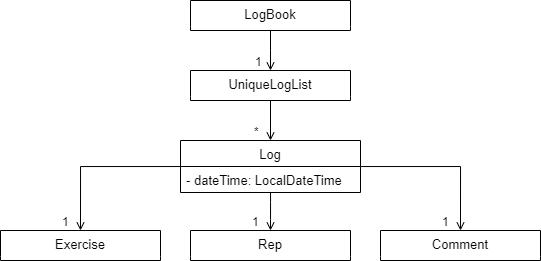

The diagram above was exported from draw.io. Its source (the exported page's mxGraphModel, read from the mxfile embedded in the PNG):
<mxGraphModel dx="813" dy="435" grid="1" gridSize="10" guides="1" tooltips="1" connect="1" arrows="1" fold="1" page="1" pageScale="1" pageWidth="827" pageHeight="1169" math="0" shadow="0">
  <root>
    <mxCell id="WIyWlLk6GJQsqaUBKTNV-0" />
    <mxCell id="WIyWlLk6GJQsqaUBKTNV-1" parent="WIyWlLk6GJQsqaUBKTNV-0" />
    <mxCell id="zkfFHV4jXpPFQw0GAbJ--0" value="LogBook" style="swimlane;fontStyle=0;align=center;verticalAlign=top;childLayout=stackLayout;horizontal=1;startSize=26;horizontalStack=0;resizeParent=1;resizeLast=0;collapsible=1;marginBottom=0;rounded=0;shadow=0;strokeWidth=1;swimlaneLine=0;fontSize=13;" parent="WIyWlLk6GJQsqaUBKTNV-1" vertex="1">
      <mxGeometry x="280" y="60" width="160" height="30" as="geometry">
        <mxRectangle x="230" y="140" width="160" height="26" as="alternateBounds" />
      </mxGeometry>
    </mxCell>
    <mxCell id="zkfFHV4jXpPFQw0GAbJ--6" value="Exercise" style="swimlane;fontStyle=0;align=center;verticalAlign=top;childLayout=stackLayout;horizontal=1;startSize=26;horizontalStack=0;resizeParent=1;resizeLast=0;collapsible=1;marginBottom=0;rounded=0;shadow=0;strokeWidth=1;swimlaneLine=0;fontSize=13;" parent="WIyWlLk6GJQsqaUBKTNV-1" vertex="1">
      <mxGeometry x="90" y="290" width="160" height="30" as="geometry">
        <mxRectangle x="130" y="380" width="160" height="26" as="alternateBounds" />
      </mxGeometry>
    </mxCell>
    <mxCell id="rFHWQEo7yPHLTC5EgU00-7" style="edgeStyle=orthogonalEdgeStyle;rounded=0;orthogonalLoop=1;jettySize=auto;html=1;entryX=0.5;entryY=0;entryDx=0;entryDy=0;endArrow=open;endFill=0;" parent="WIyWlLk6GJQsqaUBKTNV-1" source="zkfFHV4jXpPFQw0GAbJ--13" target="rFHWQEo7yPHLTC5EgU00-4" edge="1">
      <mxGeometry relative="1" as="geometry" />
    </mxCell>
    <mxCell id="rFHWQEo7yPHLTC5EgU00-8" style="edgeStyle=orthogonalEdgeStyle;rounded=0;orthogonalLoop=1;jettySize=auto;html=1;entryX=0.5;entryY=0;entryDx=0;entryDy=0;endArrow=open;endFill=0;" parent="WIyWlLk6GJQsqaUBKTNV-1" source="zkfFHV4jXpPFQw0GAbJ--13" target="zkfFHV4jXpPFQw0GAbJ--6" edge="1">
      <mxGeometry relative="1" as="geometry" />
    </mxCell>
    <mxCell id="cK1lefMt0vcNmcIArXoM-7" style="edgeStyle=orthogonalEdgeStyle;curved=0;rounded=1;sketch=0;orthogonalLoop=1;jettySize=auto;html=1;entryX=0.5;entryY=0;entryDx=0;entryDy=0;endArrow=open;endFill=0;" edge="1" parent="WIyWlLk6GJQsqaUBKTNV-1" source="zkfFHV4jXpPFQw0GAbJ--13" target="rFHWQEo7yPHLTC5EgU00-3">
      <mxGeometry relative="1" as="geometry" />
    </mxCell>
    <mxCell id="zkfFHV4jXpPFQw0GAbJ--13" value="Log" style="swimlane;fontStyle=0;align=center;verticalAlign=top;childLayout=stackLayout;horizontal=1;startSize=26;horizontalStack=0;resizeParent=1;resizeLast=0;collapsible=1;marginBottom=0;rounded=0;shadow=0;strokeWidth=1;fontSize=13;" parent="WIyWlLk6GJQsqaUBKTNV-1" vertex="1">
      <mxGeometry x="270" y="200" width="180" height="52" as="geometry">
        <mxRectangle x="340" y="380" width="170" height="26" as="alternateBounds" />
      </mxGeometry>
    </mxCell>
    <mxCell id="zkfFHV4jXpPFQw0GAbJ--14" value="- dateTime: LocalDateTime" style="text;align=left;verticalAlign=top;spacingLeft=4;spacingRight=4;overflow=hidden;rotatable=0;points=[[0,0.5],[1,0.5]];portConstraint=eastwest;fontSize=13;" parent="zkfFHV4jXpPFQw0GAbJ--13" vertex="1">
      <mxGeometry y="26" width="180" height="26" as="geometry" />
    </mxCell>
    <mxCell id="rFHWQEo7yPHLTC5EgU00-0" style="edgeStyle=orthogonalEdgeStyle;rounded=0;orthogonalLoop=1;jettySize=auto;html=1;exitX=0.5;exitY=1;exitDx=0;exitDy=0;entryX=0.5;entryY=0;entryDx=0;entryDy=0;endArrow=open;endFill=0;" parent="WIyWlLk6GJQsqaUBKTNV-1" source="zkfFHV4jXpPFQw0GAbJ--17" target="zkfFHV4jXpPFQw0GAbJ--13" edge="1">
      <mxGeometry relative="1" as="geometry" />
    </mxCell>
    <mxCell id="zkfFHV4jXpPFQw0GAbJ--17" value="UniqueLogList" style="swimlane;fontStyle=0;align=center;verticalAlign=top;childLayout=stackLayout;horizontal=1;startSize=26;horizontalStack=0;resizeParent=1;resizeLast=0;collapsible=1;marginBottom=0;rounded=0;shadow=0;strokeWidth=1;swimlaneLine=0;fontSize=13;" parent="WIyWlLk6GJQsqaUBKTNV-1" vertex="1">
      <mxGeometry x="280" y="130" width="160" height="30" as="geometry">
        <mxRectangle x="550" y="140" width="160" height="26" as="alternateBounds" />
      </mxGeometry>
    </mxCell>
    <mxCell id="zkfFHV4jXpPFQw0GAbJ--26" value="" style="endArrow=open;shadow=0;strokeWidth=1;rounded=0;endFill=1;edgeStyle=elbowEdgeStyle;elbow=vertical;" parent="WIyWlLk6GJQsqaUBKTNV-1" source="zkfFHV4jXpPFQw0GAbJ--0" target="zkfFHV4jXpPFQw0GAbJ--17" edge="1">
      <mxGeometry x="0.5" y="41" relative="1" as="geometry">
        <mxPoint x="380" y="192" as="sourcePoint" />
        <mxPoint x="540" y="192" as="targetPoint" />
        <mxPoint x="-40" y="32" as="offset" />
      </mxGeometry>
    </mxCell>
    <mxCell id="zkfFHV4jXpPFQw0GAbJ--28" value="1" style="resizable=0;align=right;verticalAlign=bottom;labelBackgroundColor=none;fontSize=12;" parent="zkfFHV4jXpPFQw0GAbJ--26" connectable="0" vertex="1">
      <mxGeometry x="1" relative="1" as="geometry">
        <mxPoint x="-7" as="offset" />
      </mxGeometry>
    </mxCell>
    <mxCell id="rFHWQEo7yPHLTC5EgU00-3" value="Rep" style="swimlane;fontStyle=0;align=center;verticalAlign=top;childLayout=stackLayout;horizontal=1;startSize=26;horizontalStack=0;resizeParent=1;resizeLast=0;collapsible=1;marginBottom=0;rounded=0;shadow=0;strokeWidth=1;swimlaneLine=0;fontSize=13;" parent="WIyWlLk6GJQsqaUBKTNV-1" vertex="1">
      <mxGeometry x="280" y="290" width="160" height="30" as="geometry">
        <mxRectangle x="130" y="380" width="160" height="26" as="alternateBounds" />
      </mxGeometry>
    </mxCell>
    <mxCell id="rFHWQEo7yPHLTC5EgU00-4" value="Comment" style="swimlane;fontStyle=0;align=center;verticalAlign=top;childLayout=stackLayout;horizontal=1;startSize=26;horizontalStack=0;resizeParent=1;resizeLast=0;collapsible=1;marginBottom=0;rounded=0;shadow=0;strokeWidth=1;swimlaneLine=0;fontSize=13;" parent="WIyWlLk6GJQsqaUBKTNV-1" vertex="1">
      <mxGeometry x="470" y="290" width="160" height="30" as="geometry">
        <mxRectangle x="130" y="380" width="160" height="26" as="alternateBounds" />
      </mxGeometry>
    </mxCell>
    <mxCell id="cK1lefMt0vcNmcIArXoM-1" value="*" style="resizable=0;align=right;verticalAlign=bottom;labelBackgroundColor=none;fontSize=12;" connectable="0" vertex="1" parent="WIyWlLk6GJQsqaUBKTNV-1">
      <mxGeometry x="350" y="200.00000000000006" as="geometry" />
    </mxCell>
    <mxCell id="cK1lefMt0vcNmcIArXoM-3" value="1" style="resizable=0;align=right;verticalAlign=bottom;labelBackgroundColor=none;fontSize=12;" connectable="0" vertex="1" parent="WIyWlLk6GJQsqaUBKTNV-1">
      <mxGeometry x="160" y="290.00000000000006" as="geometry" />
    </mxCell>
    <mxCell id="cK1lefMt0vcNmcIArXoM-4" value="1" style="resizable=0;align=right;verticalAlign=bottom;labelBackgroundColor=none;fontSize=12;" connectable="0" vertex="1" parent="WIyWlLk6GJQsqaUBKTNV-1">
      <mxGeometry x="350" y="290.00000000000006" as="geometry" />
    </mxCell>
    <mxCell id="cK1lefMt0vcNmcIArXoM-5" value="1" style="resizable=0;align=right;verticalAlign=bottom;labelBackgroundColor=none;fontSize=12;" connectable="0" vertex="1" parent="WIyWlLk6GJQsqaUBKTNV-1">
      <mxGeometry x="540" y="290.00000000000006" as="geometry" />
    </mxCell>
  </root>
</mxGraphModel>